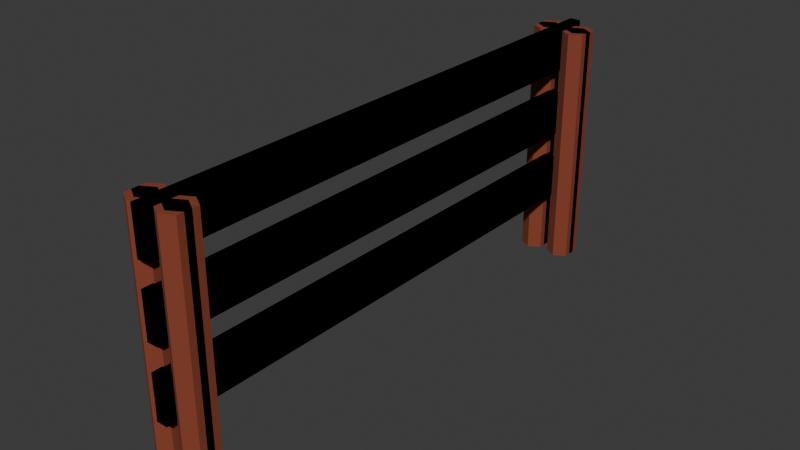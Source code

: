 # Source: Fence.blend  (saved by Blender 4.5.91; exported with 4.5.12 LTS)
import bpy
from mathutils import Matrix  # noqa: F401  (used for matrix-valued properties, if any)

bpy.ops.wm.read_factory_settings(use_empty=True)
scene = bpy.context.scene
scene.name = 'Scene'

# ---- materials (node trees are filled in below, after node groups)
mat_wood = bpy.data.materials.new('Wood')
mat_wood.alpha_threshold = 0.0
mat_wood.roughness = 0.5
mat_wood.line_color = (0.0, 0.0, 0.0, 1.0)

# ---- material node trees
mat_wood.use_nodes = True; mat_wood.node_tree.nodes.clear()
_N = mat_wood.node_tree.nodes; _L = mat_wood.node_tree.links
n0 = _N.new('ShaderNodeOutputMaterial'); n0.name = 'Material Output'; n0.location = (200, 100)
n1 = _N.new('ShaderNodeBsdfPrincipled'); n1.name = 'Principled BSDF'; n1.location = (-200, 100)
n1.inputs[0].default_value = (0.2409, 0.04987, 0.02242, 1.0)
n1.inputs[2].default_value = 0.9262
n1.inputs[3].default_value = 1.45
_L.new(n1.outputs[0], n0.inputs[0])
n0.is_active_output = True

# ---- world
world_world = bpy.data.worlds.new('World'); scene.world = world_world
world_world.use_nodes = True; world_world.node_tree.nodes.clear()
_N = world_world.node_tree.nodes; _L = world_world.node_tree.links
n0 = _N.new('ShaderNodeOutputWorld'); n0.name = 'World Output'; n0.location = (200, 100)
n1 = _N.new('ShaderNodeBackground'); n1.name = 'Background'; n1.location = (-200, 100)
n1.inputs[0].default_value = (0.05088, 0.05088, 0.05088, 1.0)
_L.new(n1.outputs[0], n0.inputs[0])
n0.is_active_output = True
world_world.color = (0.05088, 0.05088, 0.05088)
world_world.sun_shadow_jitter_overblur = 0.0

# ---- meshes
me_cube = bpy.data.meshes.new('Cube')
me_cube.from_pydata([(1.0, 1.0, 1.0), (1.0, 1.0, -1.0), (1.0, -1.0, 1.0), (1.0, -1.0, -1.0), (-1.0, 1.0, 1.0), (-1.0, 1.0, -1.0), (-1.0, -1.0, 1.0), (-1.0, -1.0, -1.0), (1.0, 1.0, -2.071), (1.0, 1.0, -4.071), (1.0, -1.0, -2.071), (1.0, -1.0, -4.071), (-1.0, 1.0, -2.071), (-1.0, 1.0, -4.071), (-1.0, -1.0, -2.071), (-1.0, -1.0, -4.071), (-2.928, 0.9854, -10.27), (-2.928, 0.9854, 0.8311), (-0.7631, 0.9604, -10.27), (-0.7631, 0.9604, 0.8311), (-0.7631, 0.9104, -10.27), (-0.7631, 0.9104, 0.8311), (-2.928, 0.8854, -10.27), (-2.928, 0.8854, 0.8311), (-5.093, 0.9104, -10.27), (-5.093, 0.9104, 0.8311), (-5.093, 0.9604, -10.27), (-5.093, 0.9604, 0.8311), (-2.928, -0.8606, -10.27), (-2.928, -0.8606, 0.8311), (-0.7631, -0.8856, -10.27), (-0.7631, -0.8856, 0.8311), (-0.7631, -0.9356, -10.27), (-0.7631, -0.9356, 0.8311), (-2.928, -0.9606, -10.27), (-2.928, -0.9606, 0.8311), (-5.093, -0.9356, -10.27), (-5.093, -0.9356, 0.8311), (-5.093, -0.8856, -10.27), (-5.093, -0.8856, 0.8311), (1.0, 1.0, -5.255), (1.0, 1.0, -7.255), (1.0, -1.0, -5.255), (1.0, -1.0, -7.255), (-1.0, 1.0, -5.255), (-1.0, 1.0, -7.255), (-1.0, -1.0, -5.255), (-1.0, -1.0, -7.255)], [], [(0, 4, 6, 2), (3, 2, 6, 7), (7, 6, 4, 5), (5, 1, 3, 7), (1, 0, 2, 3), (5, 4, 0, 1), (8, 12, 14, 10), (11, 10, 14, 15), (15, 14, 12, 13), (13, 9, 11, 15), (9, 8, 10, 11), (13, 12, 8, 9), (16, 17, 19, 18), (18, 19, 21, 20), (20, 21, 23, 22), (22, 23, 25, 24), (19, 17, 27, 25, 23, 21), (24, 25, 27, 26), (26, 27, 17, 16), (16, 18, 20, 22, 24, 26), (28, 29, 31, 30), (30, 31, 33, 32), (32, 33, 35, 34), (34, 35, 37, 36), (31, 29, 39, 37, 35, 33), (36, 37, 39, 38), (38, 39, 29, 28), (28, 30, 32, 34, 36, 38), (40, 44, 46, 42), (43, 42, 46, 47), (47, 46, 44, 45), (45, 41, 43, 47), (41, 40, 42, 43), (45, 44, 40, 41)])
_uv = me_cube.uv_layers.new(name='UVMap')
_uv.uv.foreach_set('vector', [0.625, 0.5, 0.875, 0.5, 0.875, 0.75, 0.625, 0.75, 0.375, 0.75, 0.625, 0.75, 0.625, 1.0, 0.375, 1.0, 0.375, 0.0, 0.625, 0.0, 0.625, 0.25, 0.375, 0.25, 0.125, 0.5, 0.375, 0.5, 0.375, 0.75, 0.125, 0.75, 0.375, 0.5, 0.625, 0.5, 0.625, 0.75, 0.375, 0.75, 0.375, 0.25, 0.625, 0.25, 0.625, 0.5, 0.375, 0.5, 0.625, 0.5, 0.875, 0.5, 0.875, 0.75, 0.625, 0.75, 0.375, 0.75, 0.625, 0.75, 0.625, 1.0, 0.375, 1.0, 0.375, 0.0, 0.625, 0.0, 0.625, 0.25, 0.375, 0.25, 0.125, 0.5, 0.375, 0.5, 0.375, 0.75, 0.125, 0.75, 0.375, 0.5, 0.625, 0.5, 0.625, 0.75, 0.375, 0.75, 0.375, 0.25, 0.625, 0.25, 0.625, 0.5, 0.375, 0.5, 1.0, 0.5, 1.0, 1.0, 0.8333, 1.0, 0.8333, 0.5, 0.8333, 0.5, 0.8333, 1.0, 0.6667, 1.0, 0.6667, 0.5, 0.6667, 0.5, 0.6667, 1.0, 0.5, 1.0, 0.5, 0.5, 0.5, 0.5, 0.5, 1.0, 0.3333, 1.0, 0.3333, 0.5, 0.4578, 0.37, 0.25, 0.49, 0.04215, 0.37, 0.04215, 0.13, 0.25, 0.01, 0.4578, 0.13, 0.3333, 0.5, 0.3333, 1.0, 0.1667, 1.0, 0.1667, 0.5, 0.1667, 0.5, 0.1667, 1.0, -8.941e-08, 1.0, -8.941e-08, 0.5, 0.75, 0.49, 0.9578, 0.37, 0.9578, 0.13, 0.75, 0.01, 0.5422, 0.13, 0.5422, 0.37, 1.0, 0.5, 1.0, 1.0, 0.8333, 1.0, 0.8333, 0.5, 0.8333, 0.5, 0.8333, 1.0, 0.6667, 1.0, 0.6667, 0.5, 0.6667, 0.5, 0.6667, 1.0, 0.5, 1.0, 0.5, 0.5, 0.5, 0.5, 0.5, 1.0, 0.3333, 1.0, 0.3333, 0.5, 0.4578, 0.37, 0.25, 0.49, 0.04215, 0.37, 0.04215, 0.13, 0.25, 0.01, 0.4578, 0.13, 0.3333, 0.5, 0.3333, 1.0, 0.1667, 1.0, 0.1667, 0.5, 0.1667, 0.5, 0.1667, 1.0, -8.941e-08, 1.0, -8.941e-08, 0.5, 0.75, 0.49, 0.9578, 0.37, 0.9578, 0.13, 0.75, 0.01, 0.5422, 0.13, 0.5422, 0.37, 0.625, 0.5, 0.875, 0.5, 0.875, 0.75, 0.625, 0.75, 0.375, 0.75, 0.625, 0.75, 0.625, 1.0, 0.375, 1.0, 0.375, 0.0, 0.625, 0.0, 0.625, 0.25, 0.375, 0.25, 0.125, 0.5, 0.375, 0.5, 0.375, 0.75, 0.125, 0.75, 0.375, 0.5, 0.625, 0.5, 0.625, 0.75, 0.375, 0.75, 0.375, 0.25, 0.625, 0.25, 0.625, 0.5, 0.375, 0.5])
me_cube.materials.append(mat_wood)
me_cube.use_mirror_vertex_groups = False
me_cube.update()

# ---- objects
ob_fence = bpy.data.objects.new('Fence', me_cube)

# ---- transforms, parenting, visibility, modifiers, constraints
ob_fence.location = (0.2928, 0.0, 1.887)
ob_fence.scale = (0.1, 5.0, 0.4)
ob_fence.lock_rotations_4d = False
ob_fence.empty_display_type = 'ARROWS'
ob_fence.lineart.crease_threshold = 0.0
_m = ob_fence.modifiers.new('Mirror', 'MIRROR')
_m.use_clip = True
_m = ob_fence.modifiers.new('Mirror.001', 'MIRROR')
_m.use_axis = (False, True, False)
_m.use_clip = True

# ---- collection membership
scene.collection.objects.link(ob_fence)

# ---- scene / render settings (as saved in the file)
scene.frame_start = 1; scene.frame_end = 250; scene.frame_set(1)
scene.render.engine = 'BLENDER_EEVEE_NEXT'
bpy.context.view_layer.update()

# ---- added for rendering (the .blend has no active camera and no usable light): camera, sun
cam_auto = bpy.data.cameras.new('AutoCamera')
cam_auto.lens = 50.0
cam_auto.sensor_width = 36.0
cam_auto.clip_end = 1000.0
ob_auto_camera = bpy.data.objects.new('AutoCamera', cam_auto)
scene.collection.objects.link(ob_auto_camera)
ob_auto_camera.location = (10.4851, -12.2307, 8.18757)
ob_auto_camera.rotation_euler = (1.09748, -7.21219e-08, 0.694738)
scene.camera = ob_auto_camera
light_auto_sun = bpy.data.lights.new('AutoSun', 'SUN')
light_auto_sun.energy = 3.0
light_auto_sun.angle = 0.0523599
ob_auto_sun = bpy.data.objects.new('AutoSun', light_auto_sun)
scene.collection.objects.link(ob_auto_sun)
ob_auto_sun.rotation_euler = (0.872665, 0.174533, 0.523599)
bpy.context.view_layer.update()
